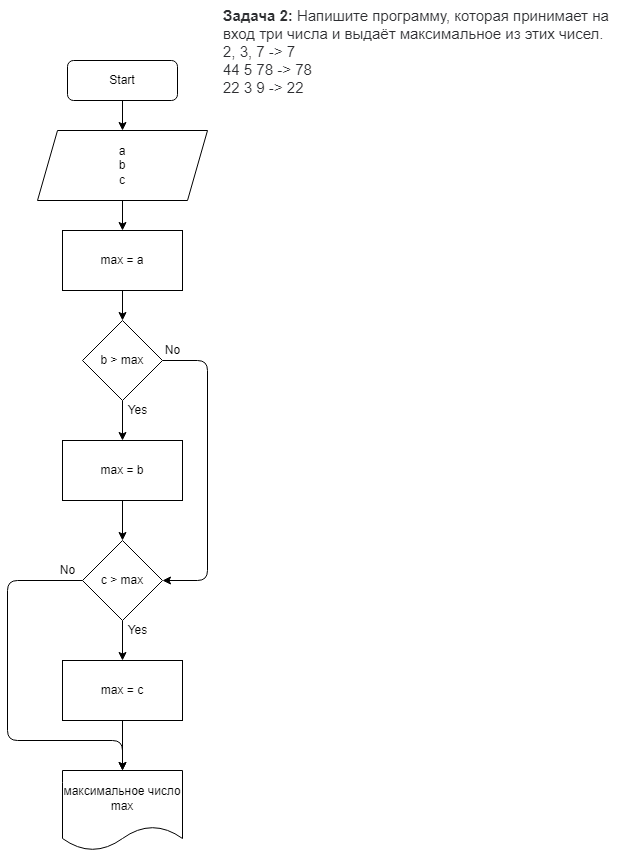

The diagram above was exported from draw.io. Its source (the exported page's mxGraphModel, read from the mxfile embedded in the PNG):
<mxGraphModel dx="1118" dy="535" grid="1" gridSize="10" guides="1" tooltips="1" connect="1" arrows="1" fold="1" page="1" pageScale="1" pageWidth="827" pageHeight="1169" math="0" shadow="0">
  <root>
    <mxCell id="0" />
    <mxCell id="1" parent="0" />
    <mxCell id="2" value="&lt;p style=&quot;box-sizing: border-box; margin: 0px; font-weight: 400; color: rgb(44, 45, 48); font-family: roboto, &amp;quot;san francisco&amp;quot;, &amp;quot;helvetica neue&amp;quot;, helvetica, arial; font-size: 15px; font-style: normal; letter-spacing: normal; text-indent: 0px; text-transform: none; word-spacing: 0px; background-color: rgb(255, 255, 255);&quot;&gt;&lt;strong style=&quot;box-sizing: border-box ; font-weight: 700&quot;&gt;Задача 2:&lt;/strong&gt;&lt;span&gt;&amp;nbsp;&lt;/span&gt;Напишите программу, которая принимает на вход три числа и выдаёт максимальное из этих чисел.&lt;/p&gt;&lt;p style=&quot;box-sizing: border-box; margin: 0px; font-weight: 400; color: rgb(44, 45, 48); font-family: roboto, &amp;quot;san francisco&amp;quot;, &amp;quot;helvetica neue&amp;quot;, helvetica, arial; font-size: 15px; font-style: normal; letter-spacing: normal; text-indent: 0px; text-transform: none; word-spacing: 0px; background-color: rgb(255, 255, 255);&quot;&gt;2, 3, 7 -&amp;gt; 7&lt;br style=&quot;box-sizing: border-box&quot;&gt;44 5 78 -&amp;gt; 78&lt;br style=&quot;box-sizing: border-box&quot;&gt;22 3 9 -&amp;gt; 22&lt;/p&gt;" style="text;whiteSpace=wrap;html=1;" vertex="1" parent="1">
      <mxGeometry x="414" y="10" width="400" height="90" as="geometry" />
    </mxCell>
    <mxCell id="3" value="" style="edgeStyle=none;html=1;" edge="1" parent="1" source="4" target="6">
      <mxGeometry relative="1" as="geometry" />
    </mxCell>
    <mxCell id="4" value="Start" style="rounded=1;whiteSpace=wrap;html=1;" vertex="1" parent="1">
      <mxGeometry x="260" y="70" width="110" height="40" as="geometry" />
    </mxCell>
    <mxCell id="5" value="" style="edgeStyle=none;html=1;" edge="1" parent="1" source="6" target="11">
      <mxGeometry relative="1" as="geometry" />
    </mxCell>
    <mxCell id="6" value="a&lt;br&gt;b&lt;br&gt;c" style="shape=parallelogram;perimeter=parallelogramPerimeter;whiteSpace=wrap;html=1;fixedSize=1;" vertex="1" parent="1">
      <mxGeometry x="230" y="140" width="170" height="70" as="geometry" />
    </mxCell>
    <mxCell id="7" value="" style="edgeStyle=none;html=1;" edge="1" parent="1" source="9" target="13">
      <mxGeometry relative="1" as="geometry" />
    </mxCell>
    <mxCell id="8" style="edgeStyle=none;html=1;entryX=1;entryY=0.5;entryDx=0;entryDy=0;" edge="1" parent="1" source="9" target="17">
      <mxGeometry relative="1" as="geometry">
        <mxPoint x="380" y="580" as="targetPoint" />
        <Array as="points">
          <mxPoint x="400" y="370" />
          <mxPoint x="400" y="590" />
        </Array>
      </mxGeometry>
    </mxCell>
    <mxCell id="9" value="b &amp;gt; max" style="rhombus;whiteSpace=wrap;html=1;" vertex="1" parent="1">
      <mxGeometry x="275" y="330" width="80" height="80" as="geometry" />
    </mxCell>
    <mxCell id="10" value="" style="edgeStyle=none;html=1;" edge="1" parent="1" source="11" target="9">
      <mxGeometry relative="1" as="geometry" />
    </mxCell>
    <mxCell id="11" value="max = a" style="rounded=0;whiteSpace=wrap;html=1;" vertex="1" parent="1">
      <mxGeometry x="255" y="240" width="120" height="60" as="geometry" />
    </mxCell>
    <mxCell id="12" value="" style="edgeStyle=none;html=1;" edge="1" parent="1" source="13" target="17">
      <mxGeometry relative="1" as="geometry" />
    </mxCell>
    <mxCell id="13" value="max = b" style="rounded=0;whiteSpace=wrap;html=1;" vertex="1" parent="1">
      <mxGeometry x="255" y="450" width="120" height="60" as="geometry" />
    </mxCell>
    <mxCell id="14" value="Yes" style="text;html=1;align=center;verticalAlign=middle;resizable=0;points=[];autosize=1;strokeColor=none;fillColor=none;" vertex="1" parent="1">
      <mxGeometry x="310" y="410" width="40" height="20" as="geometry" />
    </mxCell>
    <mxCell id="15" value="" style="edgeStyle=none;html=1;" edge="1" parent="1" source="17" target="20">
      <mxGeometry relative="1" as="geometry" />
    </mxCell>
    <mxCell id="16" style="edgeStyle=none;html=1;entryX=0.5;entryY=0;entryDx=0;entryDy=0;" edge="1" parent="1" source="17" target="21">
      <mxGeometry relative="1" as="geometry">
        <mxPoint x="150" y="720" as="targetPoint" />
        <Array as="points">
          <mxPoint x="200" y="590" />
          <mxPoint x="200" y="750" />
          <mxPoint x="315" y="750" />
        </Array>
      </mxGeometry>
    </mxCell>
    <mxCell id="17" value="c &amp;gt; max" style="rhombus;whiteSpace=wrap;html=1;" vertex="1" parent="1">
      <mxGeometry x="275" y="550" width="80" height="80" as="geometry" />
    </mxCell>
    <mxCell id="18" value="No" style="text;html=1;align=center;verticalAlign=middle;resizable=0;points=[];autosize=1;strokeColor=none;fillColor=none;" vertex="1" parent="1">
      <mxGeometry x="350" y="350" width="30" height="20" as="geometry" />
    </mxCell>
    <mxCell id="19" value="" style="edgeStyle=none;html=1;" edge="1" parent="1" source="20" target="21">
      <mxGeometry relative="1" as="geometry" />
    </mxCell>
    <mxCell id="20" value="max = c" style="whiteSpace=wrap;html=1;" vertex="1" parent="1">
      <mxGeometry x="255" y="670" width="120" height="60" as="geometry" />
    </mxCell>
    <mxCell id="21" value="максимальное число max" style="shape=document;whiteSpace=wrap;html=1;boundedLbl=1;" vertex="1" parent="1">
      <mxGeometry x="255" y="780" width="120" height="80" as="geometry" />
    </mxCell>
    <mxCell id="22" value="Yes" style="text;html=1;align=center;verticalAlign=middle;resizable=0;points=[];autosize=1;strokeColor=none;fillColor=none;" vertex="1" parent="1">
      <mxGeometry x="310" y="630" width="40" height="20" as="geometry" />
    </mxCell>
    <mxCell id="23" value="No" style="text;html=1;align=center;verticalAlign=middle;resizable=0;points=[];autosize=1;strokeColor=none;fillColor=none;" vertex="1" parent="1">
      <mxGeometry x="245" y="570" width="30" height="20" as="geometry" />
    </mxCell>
  </root>
</mxGraphModel>